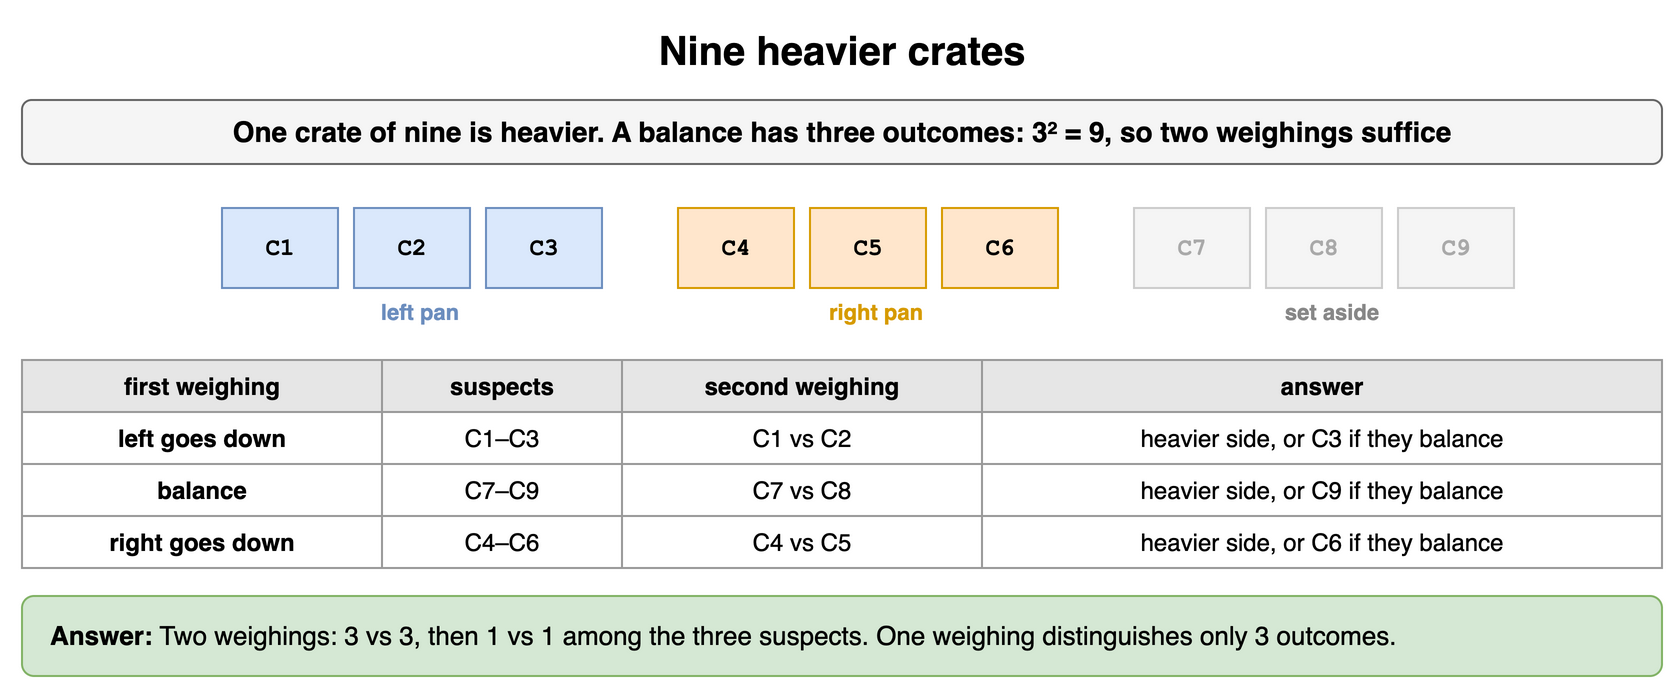

The diagram above was exported from draw.io. Its source (the exported page's mxGraphModel, read from the mxfile embedded in the PNG):
<mxGraphModel dx="900" dy="354" grid="1" gridSize="10" guides="1" tooltips="1" connect="1" arrows="1" fold="1" page="1" pageScale="1" pageWidth="900" pageHeight="354" math="0" shadow="0">
  <root>
    <mxCell id="0" />
    <mxCell id="1" parent="0" />
    <mxCell id="b91" value="Nine heavier crates" style="text;html=1;align=center;verticalAlign=middle;whiteSpace=wrap;fontSize=20;fontStyle=1;" vertex="1" parent="1">
      <mxGeometry x="40" y="10" width="820" height="30" as="geometry" />
    </mxCell>
    <mxCell id="b92" value="One crate of nine is heavier. A balance has three outcomes: 3² = 9, so two weighings suffice" style="rounded=1;whiteSpace=wrap;html=1;fillColor=#f5f5f5;strokeColor=#666666;fontStyle=1;fontSize=14;" vertex="1" parent="1">
      <mxGeometry x="40" y="50" width="820" height="32" as="geometry" />
    </mxCell>
    <mxCell id="b93" value="C1" style="rounded=0;whiteSpace=wrap;html=1;fontFamily=Courier New;fontStyle=1;fontSize=13;fillColor=#dae8fc;strokeColor=#6c8ebf;fontSize=12;" vertex="1" parent="1">
      <mxGeometry x="140" y="104" width="58" height="40" as="geometry" />
    </mxCell>
    <mxCell id="b94" value="C2" style="rounded=0;whiteSpace=wrap;html=1;fontFamily=Courier New;fontStyle=1;fontSize=13;fillColor=#dae8fc;strokeColor=#6c8ebf;fontSize=12;" vertex="1" parent="1">
      <mxGeometry x="206" y="104" width="58" height="40" as="geometry" />
    </mxCell>
    <mxCell id="b95" value="C3" style="rounded=0;whiteSpace=wrap;html=1;fontFamily=Courier New;fontStyle=1;fontSize=13;fillColor=#dae8fc;strokeColor=#6c8ebf;fontSize=12;" vertex="1" parent="1">
      <mxGeometry x="272" y="104" width="58" height="40" as="geometry" />
    </mxCell>
    <mxCell id="b96" value="C4" style="rounded=0;whiteSpace=wrap;html=1;fontFamily=Courier New;fontStyle=1;fontSize=13;fillColor=#ffe6cc;strokeColor=#d79b00;fontSize=12;" vertex="1" parent="1">
      <mxGeometry x="368" y="104" width="58" height="40" as="geometry" />
    </mxCell>
    <mxCell id="b97" value="C5" style="rounded=0;whiteSpace=wrap;html=1;fontFamily=Courier New;fontStyle=1;fontSize=13;fillColor=#ffe6cc;strokeColor=#d79b00;fontSize=12;" vertex="1" parent="1">
      <mxGeometry x="434" y="104" width="58" height="40" as="geometry" />
    </mxCell>
    <mxCell id="b98" value="C6" style="rounded=0;whiteSpace=wrap;html=1;fontFamily=Courier New;fontStyle=1;fontSize=13;fillColor=#ffe6cc;strokeColor=#d79b00;fontSize=12;" vertex="1" parent="1">
      <mxGeometry x="500" y="104" width="58" height="40" as="geometry" />
    </mxCell>
    <mxCell id="b99" value="C7" style="rounded=0;whiteSpace=wrap;html=1;fontFamily=Courier New;fontStyle=1;fontSize=13;fillColor=#f5f5f5;strokeColor=#cccccc;fontSize=12;fontColor=#aaaaaa;" vertex="1" parent="1">
      <mxGeometry x="596" y="104" width="58" height="40" as="geometry" />
    </mxCell>
    <mxCell id="b910" value="C8" style="rounded=0;whiteSpace=wrap;html=1;fontFamily=Courier New;fontStyle=1;fontSize=13;fillColor=#f5f5f5;strokeColor=#cccccc;fontSize=12;fontColor=#aaaaaa;" vertex="1" parent="1">
      <mxGeometry x="662" y="104" width="58" height="40" as="geometry" />
    </mxCell>
    <mxCell id="b911" value="C9" style="rounded=0;whiteSpace=wrap;html=1;fontFamily=Courier New;fontStyle=1;fontSize=13;fillColor=#f5f5f5;strokeColor=#cccccc;fontSize=12;fontColor=#aaaaaa;" vertex="1" parent="1">
      <mxGeometry x="728" y="104" width="58" height="40" as="geometry" />
    </mxCell>
    <mxCell id="b912" value="left pan" style="text;html=1;whiteSpace=wrap;fontSize=11;align=center;verticalAlign=middle;fontSize=11;fontColor=#6c8ebf;fontStyle=1;" vertex="1" parent="1">
      <mxGeometry x="140" y="148" width="198" height="16" as="geometry" />
    </mxCell>
    <mxCell id="b913" value="right pan" style="text;html=1;whiteSpace=wrap;fontSize=11;align=center;verticalAlign=middle;fontSize=11;fontColor=#d79b00;fontStyle=1;" vertex="1" parent="1">
      <mxGeometry x="368" y="148" width="198" height="16" as="geometry" />
    </mxCell>
    <mxCell id="b914" value="set aside" style="text;html=1;whiteSpace=wrap;fontSize=11;align=center;verticalAlign=middle;fontSize=11;fontColor=#888888;fontStyle=1;" vertex="1" parent="1">
      <mxGeometry x="596" y="148" width="198" height="16" as="geometry" />
    </mxCell>
    <mxCell id="b915" value="first weighing" style="whiteSpace=wrap;html=1;fillColor=#e6e6e6;strokeColor=#999999;fontStyle=1;fontSize=12;" vertex="1" parent="1">
      <mxGeometry x="40" y="180" width="180" height="26" as="geometry" />
    </mxCell>
    <mxCell id="b916" value="suspects" style="whiteSpace=wrap;html=1;fillColor=#e6e6e6;strokeColor=#999999;fontStyle=1;fontSize=12;" vertex="1" parent="1">
      <mxGeometry x="220" y="180" width="120" height="26" as="geometry" />
    </mxCell>
    <mxCell id="b917" value="second weighing" style="whiteSpace=wrap;html=1;fillColor=#e6e6e6;strokeColor=#999999;fontStyle=1;fontSize=12;" vertex="1" parent="1">
      <mxGeometry x="340" y="180" width="180" height="26" as="geometry" />
    </mxCell>
    <mxCell id="b918" value="answer" style="whiteSpace=wrap;html=1;fillColor=#e6e6e6;strokeColor=#999999;fontStyle=1;fontSize=12;" vertex="1" parent="1">
      <mxGeometry x="520" y="180" width="340" height="26" as="geometry" />
    </mxCell>
    <mxCell id="b919" value="left goes down" style="whiteSpace=wrap;html=1;strokeColor=#999999;fontSize=12;fillColor=#ffffff;fontStyle=1;" vertex="1" parent="1">
      <mxGeometry x="40" y="206" width="180" height="26" as="geometry" />
    </mxCell>
    <mxCell id="b920" value="C1–C3" style="whiteSpace=wrap;html=1;strokeColor=#999999;fontSize=12;fillColor=#ffffff;" vertex="1" parent="1">
      <mxGeometry x="220" y="206" width="120" height="26" as="geometry" />
    </mxCell>
    <mxCell id="b921" value="C1 vs C2" style="whiteSpace=wrap;html=1;strokeColor=#999999;fontSize=12;fillColor=#ffffff;" vertex="1" parent="1">
      <mxGeometry x="340" y="206" width="180" height="26" as="geometry" />
    </mxCell>
    <mxCell id="b922" value="heavier side, or C3 if they balance" style="whiteSpace=wrap;html=1;strokeColor=#999999;fontSize=12;fillColor=#ffffff;" vertex="1" parent="1">
      <mxGeometry x="520" y="206" width="340" height="26" as="geometry" />
    </mxCell>
    <mxCell id="b923" value="balance" style="whiteSpace=wrap;html=1;strokeColor=#999999;fontSize=12;fillColor=#ffffff;fontStyle=1;" vertex="1" parent="1">
      <mxGeometry x="40" y="232" width="180" height="26" as="geometry" />
    </mxCell>
    <mxCell id="b924" value="C7–C9" style="whiteSpace=wrap;html=1;strokeColor=#999999;fontSize=12;fillColor=#ffffff;" vertex="1" parent="1">
      <mxGeometry x="220" y="232" width="120" height="26" as="geometry" />
    </mxCell>
    <mxCell id="b925" value="C7 vs C8" style="whiteSpace=wrap;html=1;strokeColor=#999999;fontSize=12;fillColor=#ffffff;" vertex="1" parent="1">
      <mxGeometry x="340" y="232" width="180" height="26" as="geometry" />
    </mxCell>
    <mxCell id="b926" value="heavier side, or C9 if they balance" style="whiteSpace=wrap;html=1;strokeColor=#999999;fontSize=12;fillColor=#ffffff;" vertex="1" parent="1">
      <mxGeometry x="520" y="232" width="340" height="26" as="geometry" />
    </mxCell>
    <mxCell id="b927" value="right goes down" style="whiteSpace=wrap;html=1;strokeColor=#999999;fontSize=12;fillColor=#ffffff;fontStyle=1;" vertex="1" parent="1">
      <mxGeometry x="40" y="258" width="180" height="26" as="geometry" />
    </mxCell>
    <mxCell id="b928" value="C4–C6" style="whiteSpace=wrap;html=1;strokeColor=#999999;fontSize=12;fillColor=#ffffff;" vertex="1" parent="1">
      <mxGeometry x="220" y="258" width="120" height="26" as="geometry" />
    </mxCell>
    <mxCell id="b929" value="C4 vs C5" style="whiteSpace=wrap;html=1;strokeColor=#999999;fontSize=12;fillColor=#ffffff;" vertex="1" parent="1">
      <mxGeometry x="340" y="258" width="180" height="26" as="geometry" />
    </mxCell>
    <mxCell id="b930" value="heavier side, or C6 if they balance" style="whiteSpace=wrap;html=1;strokeColor=#999999;fontSize=12;fillColor=#ffffff;" vertex="1" parent="1">
      <mxGeometry x="520" y="258" width="340" height="26" as="geometry" />
    </mxCell>
    <mxCell id="b931" value="&lt;b&gt;Answer:&lt;/b&gt; Two weighings: 3 vs 3, then 1 vs 1 among the three suspects. One weighing distinguishes only 3 outcomes." style="rounded=1;whiteSpace=wrap;html=1;fillColor=#d5e8d4;strokeColor=#82b366;fontSize=13;align=left;spacingLeft=12;" vertex="1" parent="1">
      <mxGeometry x="40" y="298" width="820" height="40" as="geometry" />
    </mxCell>
  </root>
</mxGraphModel>